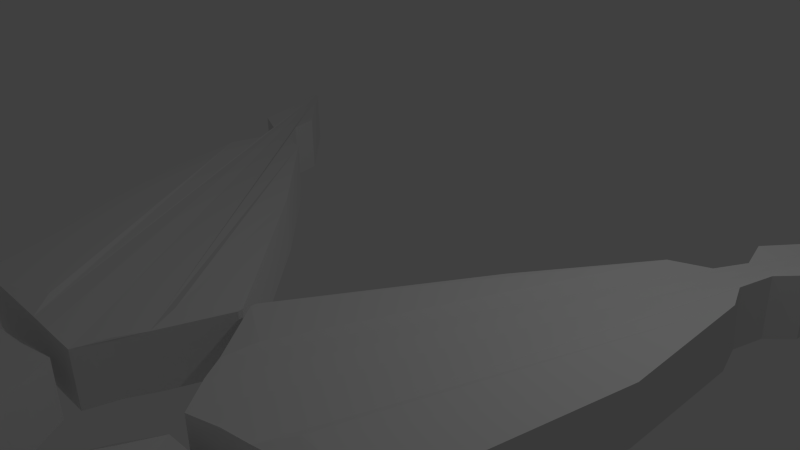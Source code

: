 # Source: JeN_Butterfly_Blocks.blend  (saved by Blender 2.72.0; exported with 4.5.12 LTS)
import bpy
from mathutils import Matrix  # noqa: F401  (used for matrix-valued properties, if any)

bpy.ops.wm.read_factory_settings(use_empty=True)
scene = bpy.context.scene
scene.name = 'Scene'

# ---- collections
col_collection_1 = bpy.data.collections.new('Collection 1'); scene.collection.children.link(col_collection_1)

# ---- materials (node trees are filled in below, after node groups)
mat_material_001 = bpy.data.materials.new('Material.001')
mat_material_001.alpha_threshold = 0.0
mat_material_001.use_transparent_shadow = False
mat_material_001.roughness = 0.5
mat_material_001.line_color = (0.0, 0.0, 0.0, 1.0)
mat_material_002 = bpy.data.materials.new('Material.002')
mat_material_002.alpha_threshold = 0.0
mat_material_002.use_transparent_shadow = False
mat_material_002.roughness = 0.5
mat_material_002.line_color = (0.0, 0.0, 0.0, 1.0)
mat_material_003 = bpy.data.materials.new('Material.003')
mat_material_003.alpha_threshold = 0.0
mat_material_003.use_transparent_shadow = False
mat_material_003.roughness = 0.5
mat_material_003.line_color = (0.0, 0.0, 0.0, 1.0)
mat_material_004 = bpy.data.materials.new('Material.004')
mat_material_004.alpha_threshold = 0.0
mat_material_004.use_transparent_shadow = False
mat_material_004.roughness = 0.5
mat_material_004.line_color = (0.0, 0.0, 0.0, 1.0)

# ---- material node trees

# ---- world
world_world = bpy.data.worlds.new('World'); scene.world = world_world
world_world.color = (0.05088, 0.05088, 0.05088)
world_world.use_sun_shadow = False
world_world.sun_shadow_jitter_overblur = 0.0
world_world.cycles.sampling_method = 'MANUAL'
world_world.cycles.sample_map_resolution = 256

# ---- cameras
cam_camera = bpy.data.cameras.new('Camera')
cam_camera.clip_end = 100.0
cam_camera.lens = 35.0
cam_camera.sensor_width = 32.0
cam_camera.sensor_height = 18.0
cam_camera.ortho_scale = 7.314
cam_camera.dof.focus_distance = 0.0
cam_camera.dof.aperture_fstop = 128.0

# ---- lights
light_lamp = bpy.data.lights.new('Lamp', 'POINT')
light_lamp.transmission_factor = 0.0
light_lamp.cutoff_distance = 30.0
light_lamp.energy = 100.0
light_lamp.shadow_buffer_clip_start = 1.001
light_lamp.shadow_soft_size = 0.1
light_lamp.shadow_maximum_resolution = 0.006
light_lamp.use_absolute_resolution = True
light_lamp.cycles.use_multiple_importance_sampling = False

# ---- meshes
me_cube_001 = bpy.data.meshes.new('Cube.001')
me_cube_001.from_pydata([(0.8463, 1.122, -1.003), (1.0, -0.9318, -1.0), (-1.0, -0.9318, -1.0), (-0.703, 1.0, -1.0), (0.8463, 1.122, 0.9974), (1.0, -0.9318, 1.0), (-1.0, -0.9318, 1.0), (-0.703, 1.0, 1.0), (1.788e-07, 4.041, -1.0), (-0.0008527, -1.575, -1.156), (2.384e-07, 4.041, 1.0), (-0.0008533, -1.575, 0.8443), (-0.3781, 2.25, -1.075), (-0.4762, -1.263, -1.099), (-0.3781, 2.25, 1.075), (-0.4762, -1.263, 0.9014), (0.3715, 2.274, -1.075), (0.4605, -1.266, -1.108), (0.3715, 2.274, 1.075), (0.4605, -1.266, 0.8923), (-0.2788, 3.067, -1.075), (-0.2773, -1.402, -1.08), (-0.2788, 3.067, 1.075), (-0.2773, -1.402, 0.9205), (0.2519, 3.091, -1.075), (0.2473, -1.403, -1.077), (0.2519, 3.091, 1.075), (0.2473, -1.403, 0.9232), (-0.1525, 2.518, -0.9934), (-0.1529, 2.516, 0.9934), (-0.115, 2.828, 0.9934), (-0.1173, 2.818, -0.9934), (0.1873, 2.476, 1.075), (0.1744, 2.533, -1.075), (0.1478, 2.817, 1.075), (0.142, 2.842, -1.075), (0.03834, 3.978, -1.005), (0.03834, 3.978, 1.005), (-0.02962, 3.988, -1.004), (-0.02962, 3.988, 1.004), (1.176, -0.7697, -1.003), (1.176, -0.7697, 0.9974), (0.5249, -0.9818, -1.002), (0.5249, -0.9818, 1.002), (-1.02, -0.89, -1.0), (-1.02, -0.89, 1.0), (-0.5233, -0.979, -1.002), (-0.5233, -0.979, 1.002)], [], [(46, 13, 2, 44), (47, 45, 6, 15), (40, 41, 5, 1), (13, 15, 6, 2), (44, 45, 7, 3), (14, 12, 3, 7), (8, 36, 24, 35, 33, 16, 42, 17, 25, 9), (10, 11, 27, 19, 43, 18, 32, 34, 26, 37), (25, 27, 11, 9), (37, 36, 8, 10), (9, 21, 13, 46, 12, 28, 31, 20, 38, 8), (11, 10, 39, 22, 30, 29, 14, 47, 15, 23), (21, 23, 15, 13), (22, 20, 31, 30), (40, 1, 17, 42), (41, 43, 19, 5), (1, 5, 19, 17), (4, 0, 16, 18), (32, 33, 35, 34), (9, 11, 23, 21), (39, 38, 20, 22), (18, 16, 33, 32), (17, 19, 27, 25), (34, 35, 24, 26), (29, 28, 12, 14), (30, 31, 28, 29), (26, 24, 36, 37), (10, 8, 38, 39), (0, 4, 41, 40), (0, 40, 42, 16), (4, 18, 43, 41), (12, 46, 44, 3), (14, 7, 45, 47), (2, 6, 45, 44)])
me_cube_001.materials.append(mat_material_001)
me_cube_001.use_remesh_preserve_volume = False
me_cube_001.use_remesh_preserve_attributes = False
me_cube_001.use_mirror_vertex_groups = False
me_cube_001.update()
me_cube_002 = bpy.data.meshes.new('Cube.002')
me_cube_002.from_pydata([(0.6914, 1.0, -1.0), (1.0, -0.9318, -1.0), (-1.0, -0.9318, -1.0), (-0.9158, 1.142, -0.998), (0.6914, 1.0, 1.0), (1.0, -0.9318, 1.0), (-1.0, -0.9318, 1.0), (-0.9158, 1.142, 1.002), (1.788e-07, 4.041, -1.0), (-0.0008527, -1.575, -1.156), (2.384e-07, 4.041, 1.0), (-0.0008533, -1.575, 0.8443), (-0.3781, 2.25, -1.075), (-0.4762, -1.263, -1.099), (-0.3781, 2.25, 1.075), (-0.4762, -1.263, 0.9014), (0.3715, 2.274, -1.075), (0.4605, -1.266, -1.108), (0.3715, 2.274, 1.075), (0.4605, -1.266, 0.8923), (-0.2788, 3.067, -1.075), (-0.2773, -1.402, -1.08), (-0.2788, 3.067, 1.075), (-0.2773, -1.402, 0.9205), (0.2519, 3.091, -1.075), (0.2473, -1.403, -1.077), (0.2519, 3.091, 1.075), (0.2473, -1.403, 0.9232), (-0.1525, 2.518, -0.9934), (-0.1529, 2.516, 0.9934), (-0.115, 2.828, 0.9934), (-0.1173, 2.818, -0.9934), (0.1873, 2.476, 1.075), (0.1744, 2.533, -1.075), (0.1478, 2.817, 1.075), (0.142, 2.842, -1.075), (0.03834, 3.978, -1.005), (0.03834, 3.978, 1.005), (-0.02962, 3.988, -1.004), (-0.02962, 3.988, 1.004), (1.021, -0.8919, -1.0), (1.021, -0.8919, 1.0), (0.5249, -0.9818, -1.002), (0.5249, -0.9818, 1.002), (-1.232, -0.748, -0.998), (-1.232, -0.748, 1.002), (-0.5233, -0.979, -1.002), (-0.5233, -0.979, 1.002)], [], [(46, 13, 2, 44), (47, 45, 6, 15), (40, 41, 5, 1), (13, 15, 6, 2), (44, 45, 7, 3), (14, 12, 3, 7), (8, 36, 24, 35, 33, 16, 42, 17, 25, 9), (10, 11, 27, 19, 43, 18, 32, 34, 26, 37), (25, 27, 11, 9), (37, 36, 8, 10), (9, 21, 13, 46, 12, 28, 31, 20, 38, 8), (11, 10, 39, 22, 30, 29, 14, 47, 15, 23), (21, 23, 15, 13), (22, 20, 31, 30), (40, 1, 17, 42), (41, 43, 19, 5), (1, 5, 19, 17), (4, 0, 16, 18), (32, 33, 35, 34), (9, 11, 23, 21), (39, 38, 20, 22), (18, 16, 33, 32), (17, 19, 27, 25), (34, 35, 24, 26), (29, 28, 12, 14), (30, 31, 28, 29), (26, 24, 36, 37), (10, 8, 38, 39), (0, 4, 41, 40), (0, 40, 42, 16), (4, 18, 43, 41), (12, 46, 44, 3), (14, 7, 45, 47), (2, 6, 45, 44)])
me_cube_002.materials.append(mat_material_002)
me_cube_002.use_remesh_preserve_volume = False
me_cube_002.use_remesh_preserve_attributes = False
me_cube_002.use_mirror_vertex_groups = False
me_cube_002.update()
me_cube_003 = bpy.data.meshes.new('Cube.003')
me_cube_003.from_pydata([(0.9115, 1.175, -1.004), (1.0, -0.9318, -1.0), (-1.0, -0.9318, -1.0), (-0.703, 1.0, -1.0), (0.9115, 1.175, 0.9962), (1.0, -0.9318, 1.0), (-1.0, -0.9318, 1.0), (-0.703, 1.0, 1.0), (1.788e-07, 4.041, -1.0), (-0.0008527, -1.575, -1.156), (2.384e-07, 4.041, 1.0), (-0.0008533, -1.575, 0.8443), (-0.3781, 2.25, -1.075), (-0.4762, -1.263, -1.099), (-0.3781, 2.25, 1.075), (-0.4762, -1.263, 0.9014), (0.3715, 2.274, -1.075), (0.4605, -1.266, -1.108), (0.3715, 2.274, 1.075), (0.4605, -1.266, 0.8923), (-0.2788, 3.067, -1.075), (-0.2773, -1.402, -1.08), (-0.2788, 3.067, 1.075), (-0.2773, -1.402, 0.9205), (0.2519, 3.091, -1.075), (0.2473, -1.403, -1.077), (0.2519, 3.091, 1.075), (0.2473, -1.403, 0.9232), (-0.1525, 2.518, -0.9934), (-0.1529, 2.516, 0.9934), (-0.115, 2.828, 0.9934), (-0.1173, 2.818, -0.9934), (0.1873, 2.476, 1.075), (0.1744, 2.533, -1.075), (0.1478, 2.817, 1.075), (0.142, 2.842, -1.075), (0.03834, 3.978, -1.005), (0.03834, 3.978, 1.005), (-0.02962, 3.988, -1.004), (-0.02962, 3.988, 1.004), (1.241, -0.7167, -1.004), (1.241, -0.7167, 0.9962), (0.5249, -0.9818, -1.002), (0.5249, -0.9818, 1.002), (-1.02, -0.89, -1.0), (-1.02, -0.89, 1.0), (-0.5233, -0.979, -1.002), (-0.5233, -0.979, 1.002)], [], [(46, 13, 2, 44), (47, 45, 6, 15), (40, 41, 5, 1), (13, 15, 6, 2), (44, 45, 7, 3), (14, 12, 3, 7), (8, 36, 24, 35, 33, 16, 42, 17, 25, 9), (10, 11, 27, 19, 43, 18, 32, 34, 26, 37), (25, 27, 11, 9), (37, 36, 8, 10), (9, 21, 13, 46, 12, 28, 31, 20, 38, 8), (11, 10, 39, 22, 30, 29, 14, 47, 15, 23), (21, 23, 15, 13), (22, 20, 31, 30), (40, 1, 17, 42), (41, 43, 19, 5), (1, 5, 19, 17), (4, 0, 16, 18), (32, 33, 35, 34), (9, 11, 23, 21), (39, 38, 20, 22), (18, 16, 33, 32), (17, 19, 27, 25), (34, 35, 24, 26), (29, 28, 12, 14), (30, 31, 28, 29), (26, 24, 36, 37), (10, 8, 38, 39), (0, 4, 41, 40), (0, 40, 42, 16), (4, 18, 43, 41), (12, 46, 44, 3), (14, 7, 45, 47), (2, 6, 45, 44)])
me_cube_003.materials.append(mat_material_003)
me_cube_003.use_remesh_preserve_volume = False
me_cube_003.use_remesh_preserve_attributes = False
me_cube_003.use_mirror_vertex_groups = False
me_cube_003.update()
me_cube_004 = bpy.data.meshes.new('Cube.004')
me_cube_004.from_pydata([(0.6914, 1.0, -1.0), (1.0, -0.9318, -1.0), (-1.0, -0.9318, -1.0), (-0.8354, 1.064, -0.9986), (0.6914, 1.0, 1.0), (1.0, -0.9318, 1.0), (-1.0, -0.9318, 1.0), (-0.8354, 1.064, 1.001), (1.788e-07, 4.041, -1.0), (-0.0008527, -1.575, -1.156), (2.384e-07, 4.041, 1.0), (-0.0008533, -1.575, 0.8443), (-0.3781, 2.25, -1.075), (-0.4762, -1.263, -1.099), (-0.3781, 2.25, 1.075), (-0.4762, -1.263, 0.9014), (0.3715, 2.274, -1.075), (0.4605, -1.266, -1.108), (0.3715, 2.274, 1.075), (0.4605, -1.266, 0.8923), (-0.2788, 3.067, -1.075), (-0.2773, -1.402, -1.08), (-0.2788, 3.067, 1.075), (-0.2773, -1.402, 0.9205), (0.2519, 3.091, -1.075), (0.2473, -1.403, -1.077), (0.2519, 3.091, 1.075), (0.2473, -1.403, 0.9232), (-0.1525, 2.518, -0.9934), (-0.1529, 2.516, 0.9934), (-0.115, 2.828, 0.9934), (-0.1173, 2.818, -0.9934), (0.1873, 2.476, 1.075), (0.1744, 2.533, -1.075), (0.1478, 2.817, 1.075), (0.142, 2.842, -1.075), (0.03834, 3.978, -1.005), (0.03834, 3.978, 1.005), (-0.02962, 3.988, -1.004), (-0.02962, 3.988, 1.004), (1.021, -0.8919, -1.0), (1.021, -0.8919, 1.0), (0.5249, -0.9818, -1.002), (0.5249, -0.9818, 1.002), (-1.152, -0.8256, -0.9986), (-1.152, -0.8256, 1.001), (-0.5233, -0.979, -1.002), (-0.5233, -0.979, 1.002)], [], [(46, 13, 2, 44), (47, 45, 6, 15), (40, 41, 5, 1), (13, 15, 6, 2), (44, 45, 7, 3), (14, 12, 3, 7), (8, 36, 24, 35, 33, 16, 42, 17, 25, 9), (10, 11, 27, 19, 43, 18, 32, 34, 26, 37), (25, 27, 11, 9), (37, 36, 8, 10), (9, 21, 13, 46, 12, 28, 31, 20, 38, 8), (11, 10, 39, 22, 30, 29, 14, 47, 15, 23), (21, 23, 15, 13), (22, 20, 31, 30), (40, 1, 17, 42), (41, 43, 19, 5), (1, 5, 19, 17), (4, 0, 16, 18), (32, 33, 35, 34), (9, 11, 23, 21), (39, 38, 20, 22), (18, 16, 33, 32), (17, 19, 27, 25), (34, 35, 24, 26), (29, 28, 12, 14), (30, 31, 28, 29), (26, 24, 36, 37), (10, 8, 38, 39), (0, 4, 41, 40), (0, 40, 42, 16), (4, 18, 43, 41), (12, 46, 44, 3), (14, 7, 45, 47), (2, 6, 45, 44)])
me_cube_004.materials.append(mat_material_004)
me_cube_004.use_remesh_preserve_volume = False
me_cube_004.use_remesh_preserve_attributes = False
me_cube_004.use_mirror_vertex_groups = False
me_cube_004.update()

# ---- objects
ob_lamp = bpy.data.objects.new('Lamp', light_lamp)
ob_camera = bpy.data.objects.new('Camera', cam_camera)
ob_bflypuz_1 = bpy.data.objects.new('Bflypuz_1', me_cube_001)
ob_bflypuz_0 = bpy.data.objects.new('Bflypuz_0', me_cube_002)
ob_bflypuz_2 = bpy.data.objects.new('Bflypuz_2', me_cube_003)
ob_bflypuz_3 = bpy.data.objects.new('Bflypuz_3', me_cube_004)

# ---- transforms, parenting, visibility, modifiers, constraints
ob_lamp.location = (4.076, 1.005, 5.904)
ob_lamp.rotation_euler = (0.6503, 0.05522, 1.866)
ob_lamp.lock_rotations_4d = False
ob_lamp.empty_display_type = 'ARROWS'
ob_lamp.color = (0.0, 0.0, 0.0, 0.0)
ob_lamp.lineart.crease_threshold = 0.0
ob_camera.location = (7.481, -6.508, 5.344)
ob_camera.rotation_euler = (1.109, 0.01082, 0.8149)
ob_camera.lock_rotations_4d = False
ob_camera.empty_display_type = 'ARROWS'
ob_camera.color = (0.0, 0.0, 0.0, 0.0)
ob_camera.display_type = 'WIRE'
ob_camera.lineart.crease_threshold = 0.0
ob_bflypuz_1.location = (2.377, -1.472, 0.0)
ob_bflypuz_1.rotation_euler = (0.001409, -0.003465, -0.3786)
ob_bflypuz_1.scale = (1.476, 1.476, 0.3947)
ob_bflypuz_1.lock_rotations_4d = False
ob_bflypuz_1.empty_display_type = 'ARROWS'
ob_bflypuz_1.lineart.crease_threshold = 0.0
ob_bflypuz_0.location = (-1.617, -1.968, -0.09345)
ob_bflypuz_0.rotation_euler = (0.001409, -0.003465, 0.5885)
ob_bflypuz_0.scale = (1.476, 1.476, 0.3947)
ob_bflypuz_0.lock_rotations_4d = False
ob_bflypuz_0.empty_display_type = 'ARROWS'
ob_bflypuz_0.lineart.crease_threshold = 0.0
ob_bflypuz_2.location = (-1.209, -6.245, -0.07987)
ob_bflypuz_2.rotation_euler = (0.001409, -0.003465, 2.741)
ob_bflypuz_2.scale = (1.476, 1.476, 0.3947)
ob_bflypuz_2.lock_rotations_4d = False
ob_bflypuz_2.empty_display_type = 'ARROWS'
ob_bflypuz_2.lineart.crease_threshold = 0.0
ob_bflypuz_3.location = (2.766, -5.784, -0.1296)
ob_bflypuz_3.rotation_euler = (0.001409, -0.003465, 3.703)
ob_bflypuz_3.scale = (1.476, 1.476, 0.3947)
ob_bflypuz_3.lock_rotations_4d = False
ob_bflypuz_3.empty_display_type = 'ARROWS'
ob_bflypuz_3.lineart.crease_threshold = 0.0

# ---- collection membership
col_collection_1.objects.link(ob_lamp)
col_collection_1.objects.link(ob_camera)
col_collection_1.objects.link(ob_bflypuz_1)
col_collection_1.objects.link(ob_bflypuz_0)
col_collection_1.objects.link(ob_bflypuz_2)
col_collection_1.objects.link(ob_bflypuz_3)

# ---- scene / render settings (as saved in the file)
scene.camera = ob_camera
scene.frame_start = 1; scene.frame_end = 250; scene.frame_set(1)
scene.render.engine = 'BLENDER_EEVEE_NEXT'
scene.render.resolution_percentage = 50
scene.render.dither_intensity = 0.0
scene.cycles.use_denoising = False
scene.cycles.samples = 10
scene.cycles.sampling_pattern = 'TABULATED_SOBOL'
scene.cycles.light_sampling_threshold = 0.0
scene.cycles.use_adaptive_sampling = False
scene.cycles.use_light_tree = False
scene.cycles.blur_glossy = 0.0
scene.cycles.pixel_filter_type = 'GAUSSIAN'
scene.cycles.sample_clamp_indirect = 0.0
scene.view_settings.view_transform = 'Standard'
bpy.context.view_layer.update()
